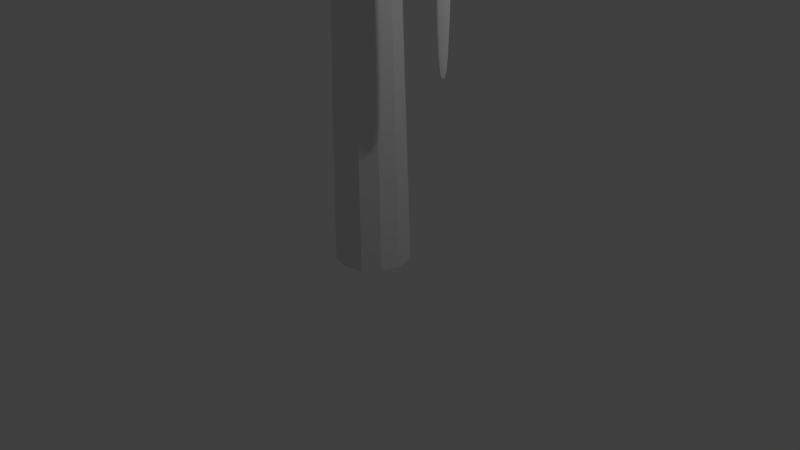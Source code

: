 # Source: Eolienne.blend  (saved by Blender 2.78.0; exported with 4.5.12 LTS)
import bpy
from mathutils import Matrix  # noqa: F401  (used for matrix-valued properties, if any)

bpy.ops.wm.read_factory_settings(use_empty=True)
scene = bpy.context.scene
scene.name = 'Scene'

# ---- collections
col_collection_1 = bpy.data.collections.new('Collection 1'); scene.collection.children.link(col_collection_1)

# ---- materials (node trees are filled in below, after node groups)
mat_material = bpy.data.materials.new('Material')
mat_material.alpha_threshold = 0.0
mat_material.use_transparent_shadow = False
mat_material.roughness = 0.5
mat_material.line_color = (0.0, 0.0, 0.0, 1.0)

# ---- material node trees

# ---- world
world_world = bpy.data.worlds.new('World'); scene.world = world_world
world_world.color = (0.05088, 0.05088, 0.05088)
world_world.use_sun_shadow = False
world_world.sun_shadow_jitter_overblur = 0.0
world_world.cycles.sampling_method = 'NONE'
world_world.cycles.sample_map_resolution = 256

# ---- cameras
cam_camera = bpy.data.cameras.new('Camera')
cam_camera.clip_end = 100.0
cam_camera.lens = 35.0
cam_camera.sensor_width = 32.0
cam_camera.sensor_height = 18.0
cam_camera.ortho_scale = 7.314
cam_camera.dof.focus_distance = 0.0
cam_camera.dof.aperture_fstop = 128.0

# ---- lights
light_lamp = bpy.data.lights.new('Lamp', 'POINT')
light_lamp.transmission_factor = 0.0
light_lamp.cutoff_distance = 30.0
light_lamp.energy = 100.0
light_lamp.shadow_buffer_clip_start = 1.001
light_lamp.shadow_soft_size = 0.1
light_lamp.shadow_maximum_resolution = 0.006
light_lamp.use_absolute_resolution = True
light_lamp.cycles.use_multiple_importance_sampling = False

# ---- meshes
me_cube_005 = bpy.data.meshes.new('Cube.005')
me_cube_005.from_pydata([(38.59, -0.6986, -6.621), (36.98, -0.8814, -0.1695), (39.28, 0.827, -6.621), (41.33, 1.144, -0.1695), (38.96, -0.7013, -6.621), (37.66, -1.035, -0.1695), (39.65, 0.8244, -6.621), (42.02, 0.99, -0.1695), (37.91, -1.687, -3.395), (39.19, 1.013, -3.395), (40.5, 0.9746, -3.395), (39.22, -1.726, -3.395), (39.86, 0.07695, -0.1695), (39.25, 0.001314, -6.621), (40.54, -0.07695, -0.1695), (39.62, -0.001314, -6.621), (41.55, -0.01937, -3.395), (40.24, 0.01937, -3.395)], [], [(17, 9, 2, 13), (9, 10, 6, 2), (16, 11, 4, 15), (11, 8, 0, 4), (13, 2, 6, 15), (14, 7, 3, 12), (5, 1, 8, 11), (14, 5, 11, 16), (3, 7, 10, 9), (12, 3, 9, 17), (1, 12, 17, 8), (7, 14, 16, 10), (5, 14, 12, 1), (0, 13, 15, 4), (10, 16, 15, 6), (8, 17, 13, 0)])
_uv = me_cube_005.uv_layers.new(name='UVMap')
_uv.uv.foreach_set('vector', [0.9232, 0.29, 0.9867, 0.3091, 1.0, 0.5683, 0.9348, 0.5726, 0.7731, 0.3306, 0.8712, 0.2945, 0.8959, 0.5721, 0.8679, 0.5825, 0.4738, 0.2937, 0.3042, 0.2639, 0.4051, 0.0, 0.4701, 0.009853, 0.2072, 0.3239, 0.3042, 0.2887, 0.3042, 0.5455, 0.2764, 0.5554, 0.6248, 0.6266, 0.65, 0.6908, 0.6226, 0.7034, 0.5975, 0.6393, 0.5354, 0.7001, 0.5633, 0.5504, 0.5975, 0.5968, 0.5696, 0.7465, 0.2403, 0.02021, 0.2882, 0.0, 0.3042, 0.2887, 0.2072, 0.3239, 0.006096, 0.08301, 0.2403, 0.02021, 0.2072, 0.3239, 0.0, 0.3614, 0.8455, 0.01711, 0.8959, 0.0, 0.8712, 0.2945, 0.7731, 0.3306, 0.8959, 0.03799, 1.0, 0.0, 0.9867, 0.3091, 0.9232, 0.29, 0.5354, 0.0, 0.7731, 0.02231, 0.7731, 0.2938, 0.5717, 0.2838, 0.5354, 0.5726, 0.4292, 0.5538, 0.4738, 0.2937, 0.5354, 0.2918, 0.5633, 0.9536, 0.5354, 0.7001, 0.5696, 0.7465, 0.5975, 1.0, 0.65, 0.5504, 0.6248, 0.6266, 0.5975, 0.6393, 0.6226, 0.5631, 0.5354, 0.2918, 0.4738, 0.2937, 0.4701, 0.009853, 0.5351, 0.01546, 0.5717, 0.2838, 0.7731, 0.2938, 0.6654, 0.5504, 0.6064, 0.5495])
me_cube_005.use_remesh_preserve_volume = False
me_cube_005.use_remesh_preserve_attributes = False
me_cube_005.use_mirror_vertex_groups = False
me_cube_005.update()
me_cube_004 = bpy.data.meshes.new('Cube.004')
me_cube_004.from_pydata([(38.59, -0.6986, -6.621), (36.98, -0.8814, -0.1695), (39.28, 0.827, -6.621), (41.33, 1.144, -0.1695), (38.96, -0.7013, -6.621), (37.66, -1.035, -0.1695), (39.65, 0.8244, -6.621), (42.02, 0.99, -0.1695), (37.91, -1.687, -3.395), (39.19, 1.013, -3.395), (40.5, 0.9746, -3.395), (39.22, -1.726, -3.395), (39.86, 0.07695, -0.1695), (39.25, 0.001314, -6.621), (40.54, -0.07695, -0.1695), (39.62, -0.001314, -6.621), (41.55, -0.01937, -3.395), (40.24, 0.01937, -3.395)], [], [(17, 9, 2, 13), (9, 10, 6, 2), (16, 11, 4, 15), (11, 8, 0, 4), (13, 2, 6, 15), (14, 7, 3, 12), (5, 1, 8, 11), (14, 5, 11, 16), (3, 7, 10, 9), (12, 3, 9, 17), (1, 12, 17, 8), (7, 14, 16, 10), (5, 14, 12, 1), (0, 13, 15, 4), (10, 16, 15, 6), (8, 17, 13, 0)])
_uv = me_cube_004.uv_layers.new(name='UVMap')
_uv.uv.foreach_set('vector', [0.9232, 0.29, 0.9867, 0.3091, 1.0, 0.5683, 0.9348, 0.5726, 0.7731, 0.3306, 0.8712, 0.2945, 0.8959, 0.5721, 0.8679, 0.5825, 0.4738, 0.2937, 0.3042, 0.2639, 0.4051, 0.0, 0.4701, 0.009853, 0.2072, 0.3239, 0.3042, 0.2887, 0.3042, 0.5455, 0.2764, 0.5554, 0.6248, 0.6266, 0.65, 0.6908, 0.6226, 0.7034, 0.5975, 0.6393, 0.5354, 0.7001, 0.5633, 0.5504, 0.5975, 0.5968, 0.5696, 0.7465, 0.2403, 0.02021, 0.2882, 0.0, 0.3042, 0.2887, 0.2072, 0.3239, 0.006096, 0.08301, 0.2403, 0.02021, 0.2072, 0.3239, 0.0, 0.3614, 0.8455, 0.01711, 0.8959, 0.0, 0.8712, 0.2945, 0.7731, 0.3306, 0.8959, 0.03799, 1.0, 0.0, 0.9867, 0.3091, 0.9232, 0.29, 0.5354, 0.0, 0.7731, 0.02231, 0.7731, 0.2938, 0.5717, 0.2838, 0.5354, 0.5726, 0.4292, 0.5538, 0.4738, 0.2937, 0.5354, 0.2918, 0.5633, 0.9536, 0.5354, 0.7001, 0.5696, 0.7465, 0.5975, 1.0, 0.65, 0.5504, 0.6248, 0.6266, 0.5975, 0.6393, 0.6226, 0.5631, 0.5354, 0.2918, 0.4738, 0.2937, 0.4701, 0.009853, 0.5351, 0.01546, 0.5717, 0.2838, 0.7731, 0.2938, 0.6654, 0.5504, 0.6064, 0.5495])
me_cube_004.use_remesh_preserve_volume = False
me_cube_004.use_remesh_preserve_attributes = False
me_cube_004.use_mirror_vertex_groups = False
me_cube_004.update()
me_cube_001 = bpy.data.meshes.new('Cube.001')
me_cube_001.from_pydata([(38.59, -0.6986, -6.621), (36.98, -0.8814, -0.1695), (39.28, 0.827, -6.621), (41.33, 1.144, -0.1695), (38.96, -0.7013, -6.621), (37.66, -1.035, -0.1695), (39.65, 0.8244, -6.621), (42.02, 0.99, -0.1695), (37.91, -1.687, -3.395), (39.19, 1.013, -3.395), (40.5, 0.9746, -3.395), (39.22, -1.726, -3.395), (39.86, 0.07695, -0.1695), (39.25, 0.001314, -6.621), (40.54, -0.07695, -0.1695), (39.62, -0.001314, -6.621), (41.55, -0.01937, -3.395), (40.24, 0.01937, -3.395)], [], [(17, 9, 2, 13), (9, 10, 6, 2), (16, 11, 4, 15), (11, 8, 0, 4), (13, 2, 6, 15), (14, 7, 3, 12), (5, 1, 8, 11), (14, 5, 11, 16), (3, 7, 10, 9), (12, 3, 9, 17), (1, 12, 17, 8), (7, 14, 16, 10), (5, 14, 12, 1), (0, 13, 15, 4), (10, 16, 15, 6), (8, 17, 13, 0)])
_uv = me_cube_001.uv_layers.new(name='UVMap')
_uv.uv.foreach_set('vector', [0.9232, 0.29, 0.9867, 0.3091, 1.0, 0.5683, 0.9348, 0.5726, 0.7731, 0.3306, 0.8712, 0.2945, 0.8959, 0.5721, 0.8679, 0.5825, 0.4738, 0.2937, 0.3042, 0.2639, 0.4051, 0.0, 0.4701, 0.009853, 0.2072, 0.3239, 0.3042, 0.2887, 0.3042, 0.5455, 0.2764, 0.5554, 0.6248, 0.6266, 0.65, 0.6908, 0.6226, 0.7034, 0.5975, 0.6393, 0.5354, 0.7001, 0.5633, 0.5504, 0.5975, 0.5968, 0.5696, 0.7465, 0.2403, 0.02021, 0.2882, 0.0, 0.3042, 0.2887, 0.2072, 0.3239, 0.006096, 0.08301, 0.2403, 0.02021, 0.2072, 0.3239, 0.0, 0.3614, 0.8455, 0.01711, 0.8959, 0.0, 0.8712, 0.2945, 0.7731, 0.3306, 0.8959, 0.03799, 1.0, 0.0, 0.9867, 0.3091, 0.9232, 0.29, 0.5354, 0.0, 0.7731, 0.02231, 0.7731, 0.2938, 0.5717, 0.2838, 0.5354, 0.5726, 0.4292, 0.5538, 0.4738, 0.2937, 0.5354, 0.2918, 0.5633, 0.9536, 0.5354, 0.7001, 0.5696, 0.7465, 0.5975, 1.0, 0.65, 0.5504, 0.6248, 0.6266, 0.5975, 0.6393, 0.6226, 0.5631, 0.5354, 0.2918, 0.4738, 0.2937, 0.4701, 0.009853, 0.5351, 0.01546, 0.5717, 0.2838, 0.7731, 0.2938, 0.6654, 0.5504, 0.6064, 0.5495])
me_cube_001.use_remesh_preserve_volume = False
me_cube_001.use_remesh_preserve_attributes = False
me_cube_001.use_mirror_vertex_groups = False
me_cube_001.update()
me_cylinder_001 = bpy.data.meshes.new('Cylinder.001')
me_cylinder_001.from_pydata([(0.03677, 1.0, -0.7267), (0.03677, 1.0, 1.273), (0.9028, 0.5, -0.7267), (0.9028, 0.5, 1.273), (0.9028, -0.5, -0.7267), (0.9028, -0.5, 1.273), (0.03677, -1.0, -0.7267), (0.03677, -1.0, 1.273), (-0.8293, -0.5, -0.7267), (-0.8293, -0.5, 1.273), (-0.8293, 0.5, -0.7267), (-0.8293, 0.5, 1.273), (0.03677, 1.0, 0.4494), (0.9028, 0.5, 0.4494), (0.9028, -0.5, 0.4494), (0.03677, -1.0, 0.4494), (-0.8293, -0.5, 0.4494), (-0.8293, 0.5, 0.4494), (0.2044, 0.09676, 2.037), (0.03677, 0.1935, 2.037), (0.2044, -0.09676, 2.037), (0.03677, -0.1935, 2.037), (-0.1308, -0.09676, 2.037), (-0.1308, 0.09676, 2.037)], [], [(12, 1, 3, 13), (13, 3, 5, 14), (14, 5, 7, 15), (15, 7, 9, 16), (9, 7, 21, 22), (17, 11, 1, 12), (16, 9, 11, 17), (0, 2, 4, 6, 8, 10), (8, 16, 17, 10), (10, 17, 12, 0), (6, 15, 16, 8), (4, 14, 15, 6), (2, 13, 14, 4), (0, 12, 13, 2), (18, 19, 23, 22, 21, 20), (5, 3, 18, 20), (11, 9, 22, 23), (3, 1, 19, 18), (7, 5, 20, 21), (1, 11, 23, 19)])
me_cylinder_001.polygons.foreach_set('use_smooth', [1, 1, 1, 1, 1, 1, 1, 0, 1, 1, 1, 1, 1, 1, 0, 1, 1, 1, 1, 1])
me_cylinder_001.use_remesh_preserve_volume = False
me_cylinder_001.use_remesh_preserve_attributes = False
me_cylinder_001.use_mirror_vertex_groups = False
me_cylinder_001.update()
me_cylinder = bpy.data.meshes.new('Cylinder')
me_cylinder.from_pydata([(-5.116e-09, 0.4851, -1.0), (-7.268e-09, 0.2684, 1.146), (0.2425, 0.4201, -1.0), (0.1342, 0.2324, 1.146), (0.4201, 0.2425, -1.0), (0.2324, 0.1342, 1.146), (0.4851, -9.282e-08, -1.0), (0.2684, -1.169e-07, 1.146), (0.4201, -0.2425, -1.0), (0.2324, -0.1342, 1.146), (0.2425, -0.4201, -1.0), (0.1342, -0.2324, 1.146), (6.813e-08, -0.4851, -1.0), (3.326e-08, -0.2684, 1.146), (-0.2425, -0.4201, -1.0), (-0.1342, -0.2324, 1.146), (-0.4201, -0.2425, -1.0), (-0.2324, -0.1342, 1.146), (-0.4851, -2.971e-07, -1.0), (-0.2684, -2.3e-07, 1.146), (-0.4201, 0.2425, -1.0), (-0.2324, 0.1342, 1.146), (-0.2425, 0.4201, -1.0), (-0.1342, 0.2324, 1.146)], [], [(0, 1, 3, 2), (2, 3, 5, 4), (4, 5, 7, 6), (6, 7, 9, 8), (8, 9, 11, 10), (10, 11, 13, 12), (12, 13, 15, 14), (14, 15, 17, 16), (16, 17, 19, 18), (18, 19, 21, 20), (3, 1, 23, 21, 19, 17, 15, 13, 11, 9, 7, 5), (22, 23, 1, 0), (20, 21, 23, 22), (0, 2, 4, 6, 8, 10, 12, 14, 16, 18, 20, 22)])
_uv = me_cylinder.uv_layers.new(name='UVMap')
_uv.uv.foreach_set('vector', [0.4208, 0.6977, 0.4003, 0.002386, 0.4442, 0.0, 0.5, 0.6934, 0.25, 0.004313, 0.1942, 0.6977, 0.1503, 0.6953, 0.1708, 0.0, 0.1708, 0.0, 0.1503, 0.6953, 0.09968, 0.6953, 0.07925, 0.0, 0.07925, 0.0, 0.09968, 0.6953, 0.05584, 0.6977, 0.0, 0.004313, 1.0, 0.004313, 0.9442, 0.6977, 0.9003, 0.6953, 0.9208, 0.0, 0.9208, 0.0, 0.9003, 0.6953, 0.8497, 0.6953, 0.8292, 0.0, 0.8292, 0.0, 0.8497, 0.6953, 0.8058, 0.6977, 0.75, 0.004313, 0.75, 0.004313, 0.6942, 0.6977, 0.6503, 0.6953, 0.6708, 3.845e-08, 0.6708, 3.845e-08, 0.6503, 0.6953, 0.5997, 0.6953, 0.5792, 0.0, 0.5792, 0.0, 0.5997, 0.6953, 0.5558, 0.6977, 0.5, 0.004313, 0.5051, 0.7201, 0.5305, 0.7589, 0.5305, 0.8038, 0.5051, 0.8426, 0.4613, 0.865, 0.4107, 0.865, 0.3668, 0.8426, 0.3415, 0.8038, 0.3415, 0.7589, 0.3668, 0.7201, 0.4107, 0.6977, 0.4613, 0.6977, 0.3292, 0.6977, 0.3497, 0.002386, 0.4003, 0.002386, 0.4208, 0.6977, 0.25, 0.6934, 0.3058, 0.0, 0.3497, 0.002386, 0.3292, 0.6977, 0.2958, 0.7382, 0.3415, 0.8084, 0.3415, 0.8894, 0.2958, 0.9595, 0.2165, 1.0, 0.125, 1.0, 0.04575, 0.9595, 0.0, 0.8894, 1.086e-08, 0.8084, 0.04575, 0.7382, 0.125, 0.6977, 0.2165, 0.6977])
me_cylinder.use_remesh_preserve_volume = False
me_cylinder.use_remesh_preserve_attributes = False
me_cylinder.use_mirror_vertex_groups = False
me_cylinder.update()
me_cube = bpy.data.meshes.new('Cube')
me_cube.from_pydata([(0.9955, 1.151, -0.9144), (-1.551, 0.9764, -0.6184), (0.9955, 1.151, 0.3265), (-1.551, 0.9764, 0.2316), (-0.07364, 1.463, -1.196), (0.7464, 1.463, 0.6717), (-0.07364, 1.463, 0.6717), (0.7464, 1.463, -1.196), (0.9955, -1.151, -0.9144), (-1.551, -0.9764, -0.6184), (0.9955, -1.151, 0.3265), (0.7464, 4.353e-09, 0.6717), (0.7464, 4.353e-09, -1.196), (-1.551, -0.9764, 0.2316), (-0.07364, -1.463, -1.196), (0.7464, -1.463, 0.6717), (-0.07364, -1.463, 0.6717), (0.7464, -1.463, -1.196), (0.9955, 4.353e-09, -0.9144), (-1.551, 4.353e-09, -0.6184), (0.9955, 4.353e-09, 0.3265), (-1.551, 4.353e-09, 0.2316), (-0.07364, 4.353e-09, 0.6717), (-0.07364, 4.353e-09, -1.196)], [], [(19, 21, 3, 1), (6, 4, 1, 3), (5, 7, 4, 6), (2, 0, 7, 5), (0, 18, 12, 7), (7, 12, 23, 4), (5, 6, 22, 11), (2, 5, 11, 20), (0, 2, 20, 18), (6, 3, 21, 22), (4, 23, 19, 1), (19, 9, 13, 21), (16, 13, 9, 14), (15, 16, 14, 17), (10, 15, 17, 8), (8, 17, 12, 18), (17, 14, 23, 12), (15, 11, 22, 16), (10, 20, 11, 15), (8, 18, 20, 10), (16, 22, 21, 13), (14, 9, 19, 23)])
_k = {(0, 2): 0.69804, (1, 19): 1.0, (1, 3): 1.0, (3, 21): 1.0, (0, 18): 0.69804, (2, 20): 0.69804, (19, 21): 1.0, (18, 20): 0.69804, (8, 10): 0.69804, (9, 19): 1.0, (9, 13): 1.0, (13, 21): 1.0, (8, 18): 0.69804, (10, 20): 0.69804}
me_cube.attributes.new('crease_edge', 'FLOAT', 'EDGE').data.foreach_set('value', [_k.get((min(e.vertices), max(e.vertices)), 0.0) for e in me_cube.edges])
_uv = me_cube.uv_layers.new(name='UVMap')
_uv.uv.foreach_set('vector', [0.839, 0.1668, 0.9907, 0.1668, 0.9907, 0.3337, 0.839, 0.3337, 0.3333, 0.6383, 0.6667, 0.6383, 0.5635, 0.9008, 0.4119, 0.9008, 0.3333, 0.5, 0.6667, 0.5, 0.6667, 0.6383, 0.3333, 0.6383, 0.0616, 0.9467, 0.283, 0.9467, 0.3333, 1.0, 1.276e-07, 1.0, 0.283, 0.9467, 0.283, 0.75, 0.3333, 0.75, 0.3333, 1.0, 0.422, 0.0, 0.422, 0.25, 0.2782, 0.25, 0.2782, 2.037e-08, 0.839, 0.5, 0.6942, 0.5, 0.6942, 0.25, 0.839, 0.25, 0.0616, 0.9467, 1.276e-07, 1.0, 7.445e-08, 0.75, 0.0616, 0.75, 0.283, 0.9467, 0.0616, 0.9467, 0.0616, 0.75, 0.283, 0.75, 0.6942, 0.5, 0.422, 0.4168, 0.422, 0.25, 0.6942, 0.25, 0.2782, 2.037e-08, 0.2782, 0.25, 0.0, 0.25, 6.381e-08, 0.08317, 0.839, 0.1668, 0.839, 0.0, 0.9907, 8.148e-08, 0.9907, 0.1668, 0.6667, 0.7625, 0.7452, 0.5, 0.8969, 0.5, 1.0, 0.7625, 0.6667, 0.9008, 0.6667, 0.7625, 1.0, 0.7625, 1.0, 0.9008, 0.0616, 0.5533, 0.0, 0.5, 0.3333, 0.5, 0.283, 0.5533, 0.283, 0.5533, 0.3333, 0.5, 0.3333, 0.75, 0.283, 0.75, 0.422, 0.5, 0.2782, 0.5, 0.2782, 0.25, 0.422, 0.25, 0.839, 6.111e-08, 0.839, 0.25, 0.6942, 0.25, 0.6942, 0.0, 0.0616, 0.5533, 0.0616, 0.75, 7.445e-08, 0.75, 0.0, 0.5, 0.283, 0.5533, 0.283, 0.75, 0.0616, 0.75, 0.0616, 0.5533, 0.6942, 0.0, 0.6942, 0.25, 0.422, 0.25, 0.422, 0.08317, 0.2782, 0.5, 4.254e-08, 0.4168, 0.0, 0.25, 0.2782, 0.25])
me_cube.materials.append(mat_material)
me_cube.use_remesh_preserve_volume = False
me_cube.use_remesh_preserve_attributes = False
me_cube.use_mirror_vertex_groups = False
me_cube.update()

# ---- objects
ob_blade1_002 = bpy.data.objects.new('Blade1.002', me_cube_005)
ob_blade1_001 = bpy.data.objects.new('Blade1.001', me_cube_004)
ob_blade1 = bpy.data.objects.new('Blade1', me_cube_001)
ob_axis = bpy.data.objects.new('Axis', me_cylinder_001)
ob_cylinder = bpy.data.objects.new('Cylinder', me_cylinder)
ob_cube = bpy.data.objects.new('Cube', me_cube)
ob_lamp = bpy.data.objects.new('Lamp', light_lamp)
ob_camera = bpy.data.objects.new('Camera', cam_camera)

# ---- transforms, parenting, visibility, modifiers, constraints
ob_blade1_002.location = (0.0, 0.0, 10.35)
ob_blade1_002.rotation_euler = (4.189, -0.0, 0.0)
ob_blade1_002.scale = (0.03059, 0.1141, 1.197)
ob_blade1_002.lineart.crease_threshold = 0.0
_m = ob_blade1_002.modifiers.new('Subsurf', 'SUBSURF')
_m.uv_smooth = 'PRESERVE_CORNERS'
_m.quality = 2
_m.show_only_control_edges = False
ob_blade1_001.location = (0.0, 0.0, 10.35)
ob_blade1_001.rotation_euler = (2.094, -0.0, 0.0)
ob_blade1_001.scale = (0.03059, 0.1141, 1.197)
ob_blade1_001.lineart.crease_threshold = 0.0
_m = ob_blade1_001.modifiers.new('Subsurf', 'SUBSURF')
_m.uv_smooth = 'PRESERVE_CORNERS'
_m.quality = 2
_m.show_only_control_edges = False
ob_blade1.location = (0.0, 0.0, 10.35)
ob_blade1.scale = (0.03059, 0.1141, 1.197)
ob_blade1.lineart.crease_threshold = 0.0
_m = ob_blade1.modifiers.new('Subsurf', 'SUBSURF')
_m.uv_smooth = 'PRESERVE_CORNERS'
_m.quality = 2
_m.show_only_control_edges = False
ob_axis.location = (1.0, -8.259e-07, 10.35)
ob_axis.rotation_euler = (-0.0, 1.571, 0.0)
ob_axis.scale = (0.2405, 0.2405, 0.2405)
ob_axis.lineart.crease_threshold = 0.0
_m = ob_axis.modifiers.new('Subsurf', 'SUBSURF')
_m.uv_smooth = 'PRESERVE_CORNERS'
_m.quality = 2
_m.show_only_control_edges = False
ob_cylinder.location = (0.0, 0.0, 4.602)
ob_cylinder.scale = (1.0, 1.0, 4.592)
ob_cylinder.lineart.crease_threshold = 0.0
ob_cube.location = (0.0, 0.0, 10.47)
ob_cube.scale = (1.0, 0.5842, 0.5306)
ob_cube.lock_rotations_4d = False
ob_cube.empty_display_type = 'ARROWS'
ob_cube.lineart.crease_threshold = 0.0
_m = ob_cube.modifiers.new('Subsurf', 'SUBSURF')
_m.uv_smooth = 'PRESERVE_CORNERS'
_m.quality = 2
_m.show_only_control_edges = False
ob_lamp.location = (4.076, 1.005, 5.904)
ob_lamp.rotation_euler = (0.6503, 0.05522, 1.866)
ob_lamp.lock_rotations_4d = False
ob_lamp.empty_display_type = 'ARROWS'
ob_lamp.color = (0.0, 0.0, 0.0, 0.0)
ob_lamp.lineart.crease_threshold = 0.0
ob_camera.location = (7.481, -6.508, 5.344)
ob_camera.rotation_euler = (1.109, 0.01082, 0.8149)
ob_camera.lock_rotations_4d = False
ob_camera.empty_display_type = 'ARROWS'
ob_camera.color = (0.0, 0.0, 0.0, 0.0)
ob_camera.display_type = 'WIRE'
ob_camera.lineart.crease_threshold = 0.0

# ---- collection membership
col_collection_1.objects.link(ob_blade1_002)
col_collection_1.objects.link(ob_blade1_001)
col_collection_1.objects.link(ob_blade1)
col_collection_1.objects.link(ob_axis)
col_collection_1.objects.link(ob_cylinder)
col_collection_1.objects.link(ob_cube)
col_collection_1.objects.link(ob_lamp)
col_collection_1.objects.link(ob_camera)

# ---- scene / render settings (as saved in the file)
scene.camera = ob_camera
scene.frame_start = 1; scene.frame_end = 20; scene.frame_set(1)
scene.render.engine = 'BLENDER_EEVEE_NEXT'
scene.render.resolution_percentage = 50
scene.render.dither_intensity = 0.0
scene.cycles.use_denoising = False
scene.cycles.samples = 10
scene.cycles.sampling_pattern = 'TABULATED_SOBOL'
scene.cycles.light_sampling_threshold = 0.0
scene.cycles.use_adaptive_sampling = False
scene.cycles.use_light_tree = False
scene.cycles.blur_glossy = 0.0
scene.cycles.pixel_filter_type = 'GAUSSIAN'
scene.cycles.sample_clamp_indirect = 0.0
scene.view_settings.view_transform = 'Standard'
bpy.context.view_layer.update()
